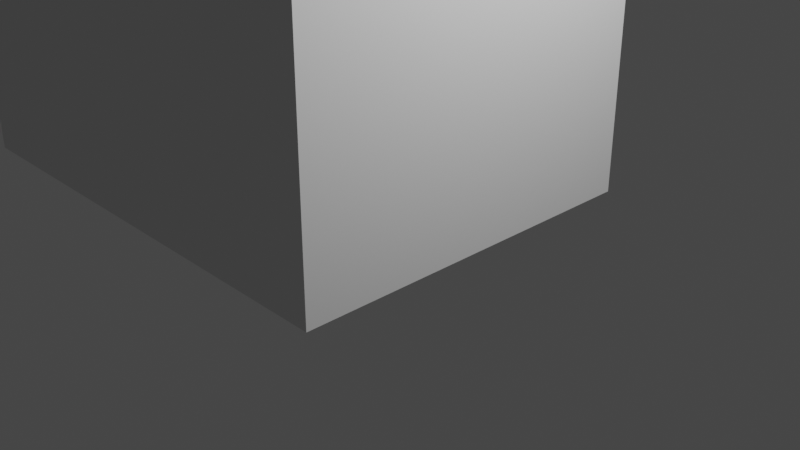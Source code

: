 # Source: BND_Arcade.blend  (saved by Blender 2.80.45; exported with 4.5.12 LTS)
import bpy
from mathutils import Matrix  # noqa: F401  (used for matrix-valued properties, if any)

bpy.ops.wm.read_factory_settings(use_empty=True)
scene = bpy.context.scene
scene.name = 'Scene'

# ---- collections
col_collection = bpy.data.collections.new('Collection'); scene.collection.children.link(col_collection)
col_collection_001 = bpy.data.collections.new('Collection.001'); col_collection.children.link(col_collection_001)

# ---- world
world_world = bpy.data.worlds.new('World'); scene.world = world_world
world_world.use_nodes = True; world_world.node_tree.nodes.clear()
_N = world_world.node_tree.nodes; _L = world_world.node_tree.links
n0 = _N.new('ShaderNodeOutputWorld'); n0.name = 'World Output'; n0.location = (300, 300)
n1 = _N.new('ShaderNodeBackground'); n1.name = 'Background'; n1.location = (10, 300)
n1.inputs[0].default_value = (0.05088, 0.05088, 0.05088, 1.0)
_L.new(n1.outputs[0], n0.inputs[0])
n0.is_active_output = True
world_world.color = (0.05088, 0.05088, 0.05088)
world_world.use_sun_shadow = False
world_world.sun_shadow_jitter_overblur = 0.0

# ---- cameras
cam_camera = bpy.data.cameras.new('Camera')
cam_camera.clip_end = 100.0
cam_camera.ortho_scale = 7.314
cam_camera.dof.focus_distance = 0.0
cam_camera.dof.aperture_fstop = 128.0

# ---- lights
light_light = bpy.data.lights.new('Light', 'POINT')
light_light.transmission_factor = 0.0
light_light.cutoff_distance = 30.0
light_light.energy = 1000.0
light_light.shadow_buffer_clip_start = 1.001
light_light.shadow_soft_size = 0.1
light_light.shadow_maximum_resolution = 0.006
light_light.use_absolute_resolution = True

# ---- meshes
me_cube_001 = bpy.data.meshes.new('Cube.001')
me_cube_001.from_pydata([(1.204, -2.752, 10.53), (-5.807, -2.752, 5.459), (1.204, -2.752, 0.009053), (1.204, -2.752, 5.183), (-5.807, -2.752, 4.286), (1.204, -2.752, 4.01), (-5.141, -2.752, 0.009053), (-4.049, -2.752, 5.459), (-5.141, -2.752, 4.286), (-2.426, -2.752, 10.53), (1.204, -2.752, 10.53), (-3.292, -2.752, 10.53), (1.204, -2.752, 11.88), (-3.01, -2.752, 11.88), (1.204, 0.0, 10.53), (-5.807, 0.0, 5.459), (1.204, 0.0, 0.009053), (1.204, 0.0, 5.183), (-5.807, 0.0, 4.286), (1.204, 0.0, 4.01), (-4.049, 0.0, 5.459), (-5.141, 0.0, 4.286), (-2.426, 0.0, 10.53), (1.204, 0.0, 10.53), (-3.292, 0.0, 10.53), (1.204, 0.0, 11.88), (-3.01, 0.0, 11.88), (-5.807, -2.17, 5.459), (-4.049, -2.17, 5.459), (-3.292, -2.17, 10.53), (-3.01, -2.17, 11.88), (1.204, -2.17, 10.53), (1.204, -2.17, 5.183), (-2.426, -2.17, 10.53), (1.204, -2.17, 4.01), (-5.141, -2.17, 4.286), (-5.807, -2.17, 4.286), (1.204, -2.17, 10.53), (1.204, -2.17, 0.009053), (1.204, -2.17, 11.88), (-5.141, -2.17, 0.009053), (-4.868, 0.0, 0.009053), (-4.868, 0.0, 4.286), (-4.868, -2.17, 4.286), (-4.868, -2.17, 0.009053)], [], [(8, 4, 1, 7), (7, 9, 0, 3), (2, 6, 8, 5), (5, 8, 7, 3), (9, 11, 10, 0), (11, 13, 12, 10), (21, 20, 15, 18), (20, 17, 14, 22), (19, 17, 20, 21), (22, 14, 23, 24), (24, 23, 25, 26), (28, 27, 15, 20), (30, 29, 24, 26), (32, 31, 14, 17), (33, 28, 20, 22), (34, 32, 17, 19), (36, 35, 21, 18), (31, 37, 23, 14), (27, 36, 18, 15), (29, 33, 22, 24), (38, 34, 19, 16), (39, 30, 26, 25), (37, 39, 25, 23), (21, 35, 43, 42), (8, 6, 40, 35), (10, 12, 39, 37), (6, 2, 38, 40), (12, 13, 30, 39), (2, 5, 34, 38), (11, 9, 33, 29), (1, 4, 36, 27), (0, 10, 37, 31), (4, 8, 35, 36), (5, 3, 32, 34), (9, 7, 28, 33), (3, 0, 31, 32), (13, 11, 29, 30), (7, 1, 27, 28), (43, 44, 41, 42), (35, 40, 44, 43)])
_uv = me_cube_001.uv_layers.new(name='UVMap')
_uv.uv.foreach_set('vector', [0.5683, 0.9531, 0.5683, 1.0, 0.625, 1.0, 0.625, 0.9531, 0.625, 0.9531, 0.625, 0.9531, 0.625, 0.75, 0.625, 0.75, 0.375, 0.75, 0.375, 0.9531, 0.5683, 0.9531, 0.5683, 0.75, 0.5683, 0.75, 0.5683, 0.9531, 0.625, 0.9531, 0.625, 0.75, 0.625, 0.9531, 0.625, 0.9531, 0.625, 0.75, 0.625, 0.75, 0.625, 0.9531, 0.625, 0.9531, 0.625, 0.75, 0.625, 0.75, 0.5683, 0.9531, 0.625, 0.9531, 0.625, 1.0, 0.5683, 1.0, 0.625, 0.9531, 0.625, 0.75, 0.625, 0.75, 0.625, 0.9531, 0.5683, 0.75, 0.625, 0.75, 0.625, 0.9531, 0.5683, 0.9531, 0.625, 0.9531, 0.625, 0.75, 0.625, 0.75, 0.625, 0.9531, 0.625, 0.9531, 0.625, 0.75, 0.625, 0.75, 0.625, 0.9531, 0.625, 0.9531, 0.625, 1.0, 0.625, 1.0, 0.625, 0.9531, 0.625, 0.9531, 0.625, 0.9531, 0.625, 0.9531, 0.625, 0.9531, 0.625, 0.75, 0.625, 0.75, 0.625, 0.75, 0.625, 0.75, 0.625, 0.9531, 0.625, 0.9531, 0.625, 0.9531, 0.625, 0.9531, 0.5683, 0.75, 0.625, 0.75, 0.625, 0.75, 0.5683, 0.75, 0.5683, 1.0, 0.5683, 0.9531, 0.5683, 0.9531, 0.5683, 1.0, 0.625, 0.75, 0.625, 0.75, 0.625, 0.75, 0.625, 0.75, 0.625, 1.0, 0.5683, 1.0, 0.5683, 1.0, 0.625, 1.0, 0.625, 0.9531, 0.625, 0.9531, 0.625, 0.9531, 0.625, 0.9531, 0.375, 0.75, 0.5683, 0.75, 0.5683, 0.75, 0.375, 0.75, 0.625, 0.75, 0.625, 0.9531, 0.625, 0.9531, 0.625, 0.75, 0.625, 0.75, 0.625, 0.75, 0.625, 0.75, 0.625, 0.75, 0.5683, 0.9531, 0.5683, 0.9531, 0.5683, 0.9531, 0.5683, 0.9531, 0.5683, 0.9531, 0.375, 0.9531, 0.375, 0.9531, 0.5683, 0.9531, 0.625, 0.75, 0.625, 0.75, 0.625, 0.75, 0.625, 0.75, 0.375, 0.9531, 0.375, 0.75, 0.375, 0.75, 0.375, 0.9531, 0.625, 0.75, 0.625, 0.9531, 0.625, 0.9531, 0.625, 0.75, 0.375, 0.75, 0.5683, 0.75, 0.5683, 0.75, 0.375, 0.75, 0.625, 0.9531, 0.625, 0.9531, 0.625, 0.9531, 0.625, 0.9531, 0.625, 1.0, 0.5683, 1.0, 0.5683, 1.0, 0.625, 1.0, 0.625, 0.75, 0.625, 0.75, 0.625, 0.75, 0.625, 0.75, 0.5683, 1.0, 0.5683, 0.9531, 0.5683, 0.9531, 0.5683, 1.0, 0.5683, 0.75, 0.625, 0.75, 0.625, 0.75, 0.5683, 0.75, 0.625, 0.9531, 0.625, 0.9531, 0.625, 0.9531, 0.625, 0.9531, 0.625, 0.75, 0.625, 0.75, 0.625, 0.75, 0.625, 0.75, 0.625, 0.9531, 0.625, 0.9531, 0.625, 0.9531, 0.625, 0.9531, 0.625, 0.9531, 0.625, 1.0, 0.625, 1.0, 0.625, 0.9531, 0.5683, 0.9531, 0.375, 0.9531, 0.375, 0.9531, 0.5683, 0.9531, 0.5683, 0.9531, 0.375, 0.9531, 0.375, 0.9531, 0.5683, 0.9531])
me_cube_001.use_remesh_preserve_volume = False
me_cube_001.use_remesh_preserve_attributes = False
me_cube_001.use_mirror_vertex_groups = False
me_cube_001.update()
me_cube_002 = bpy.data.meshes.new('Cube.002')
me_cube_002.from_pydata([(-4.039, -2.39, 5.558), (-2.534, -2.39, 10.24), (-4.039, 0.0, 5.558), (-2.534, 0.0, 10.24), (-2.686, -2.39, 9.767), (-2.851, 0.0, 10.01), (-3.862, -2.39, 6.109), (-4.157, 0.0, 5.947), (-4.039, -1.565, 5.558), (-2.534, -1.565, 10.24), (-2.851, -2.033, 10.01), (-4.157, -2.033, 5.947), (-3.274, -2.39, 7.938), (-3.775, 0.0, 8.046), (-3.504, -2.033, 7.978)], [], [(11, 8, 2, 7), (9, 10, 5, 3), (14, 11, 7, 13), (12, 6, 11, 14), (1, 4, 10, 9), (6, 0, 8, 11), (4, 12, 14, 10), (10, 14, 13, 5)])
me_cube_002.polygons.foreach_set('use_smooth', [True] * 8)
_uv = me_cube_002.uv_layers.new(name='UVMap')
_uv.uv.foreach_set('vector', [0.625, 0.9531, 0.625, 0.9531, 0.625, 0.9531, 0.625, 0.9531, 0.625, 0.9531, 0.625, 0.9531, 0.625, 0.9531, 0.625, 0.9531, 0.625, 0.9531, 0.625, 0.9531, 0.625, 0.9531, 0.625, 0.9531, 0.625, 0.9531, 0.625, 0.9531, 0.625, 0.9531, 0.625, 0.9531, 0.625, 0.9531, 0.625, 0.9531, 0.625, 0.9531, 0.625, 0.9531, 0.625, 0.9531, 0.625, 0.9531, 0.625, 0.9531, 0.625, 0.9531, 0.625, 0.9531, 0.625, 0.9531, 0.625, 0.9531, 0.625, 0.9531, 0.625, 0.9531, 0.625, 0.9531, 0.625, 0.9531, 0.625, 0.9531])
me_cube_002.use_remesh_preserve_volume = False
me_cube_002.use_remesh_preserve_attributes = False
me_cube_002.use_mirror_vertex_groups = False
me_cube_002.update()

# ---- objects
ob_light = bpy.data.objects.new('Light', light_light)
ob_camera = bpy.data.objects.new('Camera', cam_camera)
ob_cube_001 = bpy.data.objects.new('Cube.001', me_cube_001)
ob_cube_000 = bpy.data.objects.new('Cube.000', me_cube_002)

# ---- transforms, parenting, visibility, modifiers, constraints
ob_light.location = (4.076, 1.005, 5.904)
ob_light.rotation_euler = (0.6503, 0.05522, 1.866)
ob_light.lock_rotations_4d = False
ob_light.empty_display_type = 'ARROWS'
ob_light.color = (0.0, 0.0, 0.0, 0.0)
ob_light.lineart.crease_threshold = 0.0
ob_camera.location = (7.359, -6.926, 4.958)
ob_camera.rotation_euler = (1.109, 0.0, 0.8149)
ob_camera.lock_rotations_4d = False
ob_camera.empty_display_type = 'ARROWS'
ob_camera.color = (0.0, 0.0, 0.0, 0.0)
ob_camera.display_type = 'WIRE'
ob_camera.lineart.crease_threshold = 0.0
ob_cube_001.location = (0.0, 0.0, 0.0)
ob_cube_001.scale = (0.8757, 0.7485, 0.8757)
ob_cube_001.lineart.crease_threshold = 0.0
_m = ob_cube_001.modifiers.new('Mirror', 'MIRROR')
_m.use_axis = (False, True, False)
_m.use_clip = True
ob_cube_000.location = (0.0, 0.0, 0.0)
ob_cube_000.scale = (0.8757, 0.7485, 0.8757)
ob_cube_000.lineart.crease_threshold = 0.0
_m = ob_cube_000.modifiers.new('Mirror', 'MIRROR')
_m.use_axis = (False, True, False)
_m.use_clip = True
_m = ob_cube_000.modifiers.new('Subdivision', 'SUBSURF')
_m.uv_smooth = 'PRESERVE_CORNERS'
_m.show_only_control_edges = False

# ---- collection membership
col_collection.objects.link(ob_light)
col_collection.objects.link(ob_camera)
col_collection_001.objects.link(ob_cube_001)
col_collection_001.objects.link(ob_cube_000)

# ---- scene / render settings (as saved in the file)
scene.camera = ob_camera
scene.frame_start = 1; scene.frame_end = 250; scene.frame_set(1)
scene.render.engine = 'BLENDER_EEVEE_NEXT'
scene.cycles.use_denoising = False
scene.cycles.samples = 128
scene.cycles.sampling_pattern = 'TABULATED_SOBOL'
scene.cycles.use_adaptive_sampling = False
scene.cycles.use_light_tree = False
scene.view_settings.view_transform = 'Filmic'
bpy.context.view_layer.update()
